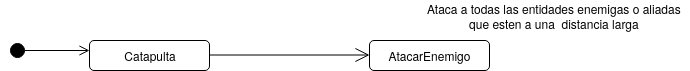

The diagram above was exported from draw.io. Its source (the exported page's mxGraphModel, read from the mxfile embedded in the PNG):
<mxGraphModel dx="1093" dy="204" grid="1" gridSize="10" guides="1" tooltips="1" connect="1" arrows="1" fold="1" page="1" pageScale="1" pageWidth="1169" pageHeight="826" background="#ffffff" math="0" shadow="0">
  <root>
    <mxCell id="0" />
    <mxCell id="1" parent="0" />
    <mxCell id="qGD-4_s2O5nIcnadtuHm-41" value="" style="html=1;verticalAlign=bottom;startArrow=circle;startFill=1;endArrow=open;startSize=6;endSize=8;" edge="1" parent="1">
      <mxGeometry x="-1" y="146" width="80" relative="1" as="geometry">
        <mxPoint x="140" y="370" as="sourcePoint" />
        <mxPoint x="220" y="370" as="targetPoint" />
        <mxPoint x="-40" y="6" as="offset" />
      </mxGeometry>
    </mxCell>
    <mxCell id="qGD-4_s2O5nIcnadtuHm-42" value="Catapulta" style="rounded=1;whiteSpace=wrap;html=1;" vertex="1" parent="1">
      <mxGeometry x="220" y="360" width="120" height="30" as="geometry" />
    </mxCell>
    <mxCell id="qGD-4_s2O5nIcnadtuHm-43" value="" style="endArrow=open;endFill=1;endSize=12;html=1;" edge="1" parent="1">
      <mxGeometry width="160" relative="1" as="geometry">
        <mxPoint x="340" y="374.5" as="sourcePoint" />
        <mxPoint x="500" y="374.5" as="targetPoint" />
      </mxGeometry>
    </mxCell>
    <mxCell id="qGD-4_s2O5nIcnadtuHm-44" value="AtacarEnemigo" style="rounded=1;whiteSpace=wrap;html=1;" vertex="1" parent="1">
      <mxGeometry x="500" y="360" width="120" height="30" as="geometry" />
    </mxCell>
    <mxCell id="qGD-4_s2O5nIcnadtuHm-45" value="&lt;div&gt;Ataca a todas las entidades enemigas o aliadas&lt;/div&gt;&lt;div&gt;que esten a una&amp;nbsp; distancia larga&lt;br&gt;&lt;/div&gt;" style="text;html=1;align=center;verticalAlign=middle;resizable=0;points=[];;autosize=1;" vertex="1" parent="1">
      <mxGeometry x="550" y="320" width="270" height="30" as="geometry" />
    </mxCell>
  </root>
</mxGraphModel>